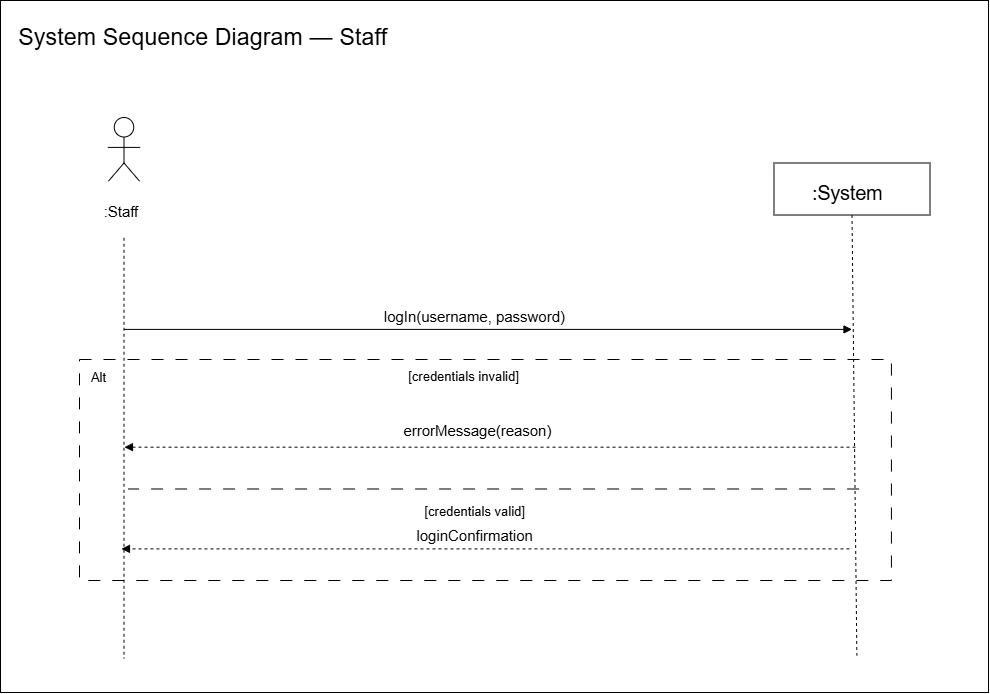

The diagram above was exported from draw.io. Its source (the exported page's mxGraphModel, read from the mxfile embedded in the PNG):
<mxGraphModel dx="1414" dy="777" grid="0" gridSize="10" guides="1" tooltips="1" connect="1" arrows="1" fold="1" page="1" pageScale="1" pageWidth="850" pageHeight="1100" math="0" shadow="0">
  <root>
    <mxCell id="0" />
    <mxCell id="1" parent="0" />
    <mxCell id="bKsD4JGwxQ-JuaE6wWYv-253" parent="1" style="whiteSpace=wrap;html=1;dashed=1;dashPattern=12 12;" value="" vertex="1">
      <mxGeometry height="221" width="811.92" x="105" y="385" as="geometry" />
    </mxCell>
    <mxCell id="bKsD4JGwxQ-JuaE6wWYv-236" parent="1" style="rounded=0;fillColor=none;strokeColor=#000000;" value="" vertex="1">
      <mxGeometry height="692" width="988" x="26" y="26" as="geometry" />
    </mxCell>
    <mxCell id="bKsD4JGwxQ-JuaE6wWYv-237" parent="1" style="text;html=0;align=left;verticalAlign=middle;fillColor=#ffffff;fontColor=#000000;fontFamily=Helvetica;fontSize=23.4;" value="System Sequence Diagram — Staff" vertex="1">
      <mxGeometry height="35.75" width="949" x="42.25" y="42.25" as="geometry" />
    </mxCell>
    <mxCell id="bKsD4JGwxQ-JuaE6wWYv-238" parent="1" style="ellipse;fillColor=none;strokeColor=#000000;" value="" vertex="1">
      <mxGeometry height="19.5" width="19.5" x="139.75" y="143" as="geometry" />
    </mxCell>
    <mxCell id="bKsD4JGwxQ-JuaE6wWYv-239" edge="1" parent="1" style="edgeStyle=none;strokeColor=#000000;endArrow=none;">
      <mxGeometry relative="1" as="geometry">
        <mxPoint x="149.5" y="162.5" as="sourcePoint" />
        <mxPoint x="149.5" y="188.5" as="targetPoint" />
      </mxGeometry>
    </mxCell>
    <mxCell id="bKsD4JGwxQ-JuaE6wWYv-240" edge="1" parent="1" style="edgeStyle=none;strokeColor=#000000;endArrow=none;">
      <mxGeometry relative="1" as="geometry">
        <mxPoint x="133.25" y="172.9" as="sourcePoint" />
        <mxPoint x="165.75" y="172.9" as="targetPoint" />
      </mxGeometry>
    </mxCell>
    <mxCell id="bKsD4JGwxQ-JuaE6wWYv-241" edge="1" parent="1" style="edgeStyle=none;strokeColor=#000000;endArrow=none;">
      <mxGeometry relative="1" as="geometry">
        <mxPoint x="149.5" y="188.5" as="sourcePoint" />
        <mxPoint x="133.9" y="206.7" as="targetPoint" />
      </mxGeometry>
    </mxCell>
    <mxCell id="bKsD4JGwxQ-JuaE6wWYv-242" edge="1" parent="1" style="edgeStyle=none;strokeColor=#000000;endArrow=none;">
      <mxGeometry relative="1" as="geometry">
        <mxPoint x="149.5" y="188.5" as="sourcePoint" />
        <mxPoint x="165.1" y="206.7" as="targetPoint" />
      </mxGeometry>
    </mxCell>
    <mxCell id="bKsD4JGwxQ-JuaE6wWYv-243" parent="1" style="text;html=0;align=left;verticalAlign=middle;fillColor=#ffffff;fontColor=#000000;fontFamily=Helvetica;fontSize=14.95;" value=":Staff" vertex="1">
      <mxGeometry height="24.05" width="47.643" x="127.629" y="224.575" as="geometry" />
    </mxCell>
    <mxCell id="bKsD4JGwxQ-JuaE6wWYv-244" edge="1" parent="1" style="edgeStyle=none;strokeColor=#000000;endArrow=none;dashed=1;">
      <mxGeometry relative="1" as="geometry">
        <mxPoint x="149.5" y="263.25" as="sourcePoint" />
        <mxPoint x="149.5" y="683.75" as="targetPoint" />
      </mxGeometry>
    </mxCell>
    <mxCell id="bKsD4JGwxQ-JuaE6wWYv-245" parent="1" style="rounded=0;fillColor=none;strokeColor=#000000;" value="" vertex="1">
      <mxGeometry height="52" width="156" x="799.5" y="188.5" as="geometry" />
    </mxCell>
    <mxCell id="bKsD4JGwxQ-JuaE6wWYv-246" parent="1" style="text;html=0;align=left;verticalAlign=middle;fillColor=#ffffff;fontColor=#000000;fontFamily=Helvetica;fontSize=19.5;" value=":System" vertex="1">
      <mxGeometry height="28.6" width="87.08" x="835.91" y="202.8" as="geometry" />
    </mxCell>
    <mxCell id="bKsD4JGwxQ-JuaE6wWYv-247" edge="1" parent="1" style="edgeStyle=none;strokeColor=#000000;endArrow=none;dashed=1;">
      <mxGeometry relative="1" as="geometry">
        <mxPoint x="877.5" y="240.5" as="sourcePoint" />
        <mxPoint x="882.36" y="680.86" as="targetPoint" />
      </mxGeometry>
    </mxCell>
    <mxCell id="bKsD4JGwxQ-JuaE6wWYv-248" parent="1" style="text;html=0;align=left;verticalAlign=middle;fillColor=#ffffff;fontColor=#000000;fontFamily=Helvetica;fontSize=14.95;" value="logIn(username, password)" vertex="1">
      <mxGeometry height="24.05" width="211.362" x="407.819" y="329.225" as="geometry" />
    </mxCell>
    <mxCell id="bKsD4JGwxQ-JuaE6wWYv-249" edge="1" parent="1" style="edgeStyle=none;strokeColor=#000000;endArrow=block;endFill=1;">
      <mxGeometry relative="1" as="geometry">
        <mxPoint x="149.5" y="354.9" as="sourcePoint" />
        <mxPoint x="877.5" y="354.9" as="targetPoint" />
      </mxGeometry>
    </mxCell>
    <mxCell id="bKsD4JGwxQ-JuaE6wWYv-250" parent="1" style="text;html=0;align=left;verticalAlign=middle;fillColor=#ffffff;fontColor=#000000;fontFamily=Helvetica;fontSize=13.0;" value="[credentials valid]" vertex="1">
      <mxGeometry height="22.1" width="124.993" x="448.464" y="525" as="geometry" />
    </mxCell>
    <mxCell id="bKsD4JGwxQ-JuaE6wWYv-251" parent="1" style="text;html=0;align=left;verticalAlign=middle;fillColor=#ffffff;fontColor=#000000;fontFamily=Helvetica;fontSize=14.95;" value="loginConfirmation" vertex="1">
      <mxGeometry height="24.05" width="140.948" x="440.486" y="548.725" as="geometry" />
    </mxCell>
    <mxCell id="bKsD4JGwxQ-JuaE6wWYv-252" edge="1" parent="1" style="edgeStyle=none;strokeColor=#000000;endArrow=block;endFill=1;dashed=1;">
      <mxGeometry relative="1" as="geometry">
        <mxPoint x="874.96" y="574.4" as="sourcePoint" />
        <mxPoint x="146.96" y="574.4" as="targetPoint" />
      </mxGeometry>
    </mxCell>
    <mxCell id="bKsD4JGwxQ-JuaE6wWYv-254" parent="1" style="text;html=1;whiteSpace=wrap;strokeColor=none;fillColor=none;align=center;verticalAlign=middle;rounded=0;" value="&lt;span style=&quot;font-size: 13px; text-align: left; white-space: nowrap;&quot;&gt;[credentials invalid]&lt;/span&gt;" vertex="1">
      <mxGeometry height="33" width="164.64" x="407.19000000000005" y="385" as="geometry" />
    </mxCell>
    <mxCell id="bKsD4JGwxQ-JuaE6wWYv-255" parent="1" style="text;html=0;align=left;verticalAlign=middle;fillColor=#ffffff;fontColor=#000000;fontFamily=Helvetica;fontSize=14.95;" value="errorMessage(reason)" vertex="1">
      <mxGeometry height="24.05" width="151.93" x="427.5" y="443" as="geometry" />
    </mxCell>
    <mxCell id="bKsD4JGwxQ-JuaE6wWYv-256" edge="1" parent="1" style="edgeStyle=none;strokeColor=#000000;endArrow=block;endFill=1;dashed=1;">
      <mxGeometry relative="1" as="geometry">
        <mxPoint x="881.0299999999997" y="472.6750000000002" as="sourcePoint" />
        <mxPoint x="149.96000000000004" y="472.6750000000002" as="targetPoint" />
      </mxGeometry>
    </mxCell>
    <mxCell id="bKsD4JGwxQ-JuaE6wWYv-257" edge="1" parent="1" style="edgeStyle=none;strokeColor=#000000;endArrow=none;endFill=0;dashed=1;dashPattern=12 12;">
      <mxGeometry relative="1" as="geometry">
        <mxPoint x="884.5599999999995" y="514.5" as="sourcePoint" />
        <mxPoint x="153.49" y="514.5" as="targetPoint" />
      </mxGeometry>
    </mxCell>
    <mxCell id="bKsD4JGwxQ-JuaE6wWYv-258" parent="1" style="text;html=0;align=left;verticalAlign=middle;fillColor=#ffffff;fontColor=#000000;fontFamily=Helvetica;fontSize=13.0;" value="Alt" vertex="1">
      <mxGeometry height="22.1" width="22.24" x="114.92000000000007" y="391" as="geometry" />
    </mxCell>
  </root>
</mxGraphModel>